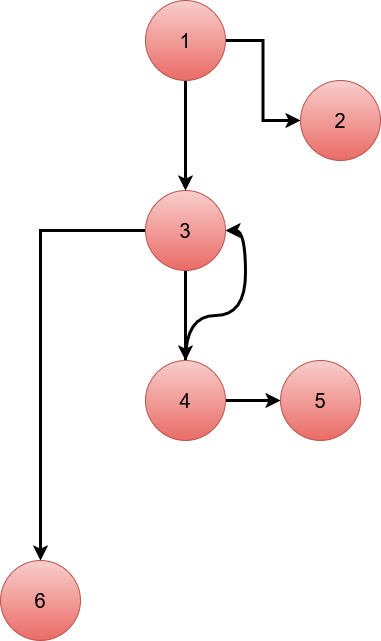

The diagram above was exported from draw.io. Its source (the exported page's mxGraphModel, read from the mxfile embedded in the PNG):
<mxGraphModel dx="1801" dy="776" grid="0" gridSize="1" guides="1" tooltips="1" connect="1" arrows="1" fold="1" page="1" pageScale="1" pageWidth="850" pageHeight="1100" background="light-dark(#FFFFFF,#FFFFFF)" math="0" shadow="0">
  <root>
    <mxCell id="0" />
    <mxCell id="1" parent="0" />
    <mxCell id="TFtD0e2TlCHlOV6Pr5D9-10" value="&lt;font style=&quot;font-size: 20px;&quot;&gt;6&lt;/font&gt;" style="ellipse;whiteSpace=wrap;html=1;aspect=fixed;fillColor=#f8cecc;gradientColor=#ea6b66;strokeColor=#b85450;" vertex="1" parent="1">
      <mxGeometry x="240" y="610" width="80" height="80" as="geometry" />
    </mxCell>
    <mxCell id="TFtD0e2TlCHlOV6Pr5D9-5" value="" style="edgeStyle=orthogonalEdgeStyle;rounded=0;orthogonalLoop=1;jettySize=auto;html=1;strokeColor=light-dark(#000000,#000000);strokeWidth=3;" edge="1" parent="1" source="TFtD0e2TlCHlOV6Pr5D9-1" target="TFtD0e2TlCHlOV6Pr5D9-2">
      <mxGeometry relative="1" as="geometry" />
    </mxCell>
    <mxCell id="TFtD0e2TlCHlOV6Pr5D9-7" value="" style="edgeStyle=orthogonalEdgeStyle;rounded=0;orthogonalLoop=1;jettySize=auto;html=1;strokeColor=light-dark(#000000,#000000);strokeWidth=3;" edge="1" parent="1" source="TFtD0e2TlCHlOV6Pr5D9-1" target="TFtD0e2TlCHlOV6Pr5D9-6">
      <mxGeometry relative="1" as="geometry" />
    </mxCell>
    <mxCell id="TFtD0e2TlCHlOV6Pr5D9-1" value="&lt;font style=&quot;font-size: 20px;&quot;&gt;1&lt;/font&gt;" style="ellipse;whiteSpace=wrap;html=1;aspect=fixed;fillColor=#f8cecc;gradientColor=#ea6b66;strokeColor=#b85450;" vertex="1" parent="1">
      <mxGeometry x="385" y="50" width="80" height="80" as="geometry" />
    </mxCell>
    <mxCell id="TFtD0e2TlCHlOV6Pr5D9-11" value="" style="edgeStyle=orthogonalEdgeStyle;rounded=0;orthogonalLoop=1;jettySize=auto;html=1;fillColor=#f8cecc;gradientColor=#ea6b66;strokeColor=light-dark(#000000,#000000);strokeWidth=3;" edge="1" parent="1" source="TFtD0e2TlCHlOV6Pr5D9-2" target="TFtD0e2TlCHlOV6Pr5D9-10">
      <mxGeometry relative="1" as="geometry" />
    </mxCell>
    <mxCell id="TFtD0e2TlCHlOV6Pr5D9-22" value="" style="edgeStyle=orthogonalEdgeStyle;rounded=0;orthogonalLoop=1;jettySize=auto;html=1;strokeColor=light-dark(#000000,#000000);strokeWidth=3;" edge="1" parent="1" source="TFtD0e2TlCHlOV6Pr5D9-2" target="TFtD0e2TlCHlOV6Pr5D9-14">
      <mxGeometry relative="1" as="geometry" />
    </mxCell>
    <mxCell id="TFtD0e2TlCHlOV6Pr5D9-2" value="&lt;font style=&quot;font-size: 20px;&quot;&gt;3&lt;/font&gt;" style="ellipse;whiteSpace=wrap;html=1;aspect=fixed;fillColor=#f8cecc;gradientColor=#ea6b66;strokeColor=#b85450;" vertex="1" parent="1">
      <mxGeometry x="385" y="240" width="80" height="80" as="geometry" />
    </mxCell>
    <mxCell id="TFtD0e2TlCHlOV6Pr5D9-6" value="&lt;font style=&quot;font-size: 20px;&quot;&gt;2&lt;/font&gt;" style="ellipse;whiteSpace=wrap;html=1;aspect=fixed;fillColor=#f8cecc;gradientColor=#ea6b66;strokeColor=#b85450;" vertex="1" parent="1">
      <mxGeometry x="540" y="130" width="80" height="80" as="geometry" />
    </mxCell>
    <mxCell id="TFtD0e2TlCHlOV6Pr5D9-21" style="edgeStyle=orthogonalEdgeStyle;rounded=0;orthogonalLoop=1;jettySize=auto;html=1;entryX=1;entryY=0.5;entryDx=0;entryDy=0;curved=1;strokeColor=light-dark(#000000,#000000);strokeWidth=3;" edge="1" parent="1" source="TFtD0e2TlCHlOV6Pr5D9-14" target="TFtD0e2TlCHlOV6Pr5D9-2">
      <mxGeometry relative="1" as="geometry" />
    </mxCell>
    <mxCell id="TFtD0e2TlCHlOV6Pr5D9-24" value="" style="edgeStyle=orthogonalEdgeStyle;rounded=0;orthogonalLoop=1;jettySize=auto;html=1;strokeColor=light-dark(#000000,#000000);strokeWidth=3;" edge="1" parent="1" source="TFtD0e2TlCHlOV6Pr5D9-14" target="TFtD0e2TlCHlOV6Pr5D9-23">
      <mxGeometry relative="1" as="geometry" />
    </mxCell>
    <mxCell id="TFtD0e2TlCHlOV6Pr5D9-14" value="&lt;font style=&quot;font-size: 20px;&quot;&gt;4&lt;/font&gt;" style="ellipse;whiteSpace=wrap;html=1;aspect=fixed;fillColor=#f8cecc;gradientColor=#ea6b66;strokeColor=#b85450;" vertex="1" parent="1">
      <mxGeometry x="385" y="410" width="80" height="80" as="geometry" />
    </mxCell>
    <mxCell id="TFtD0e2TlCHlOV6Pr5D9-23" value="&lt;font style=&quot;font-size: 20px;&quot;&gt;5&lt;/font&gt;" style="ellipse;whiteSpace=wrap;html=1;aspect=fixed;fillColor=#f8cecc;gradientColor=#ea6b66;strokeColor=#b85450;" vertex="1" parent="1">
      <mxGeometry x="520" y="410" width="80" height="80" as="geometry" />
    </mxCell>
  </root>
</mxGraphModel>